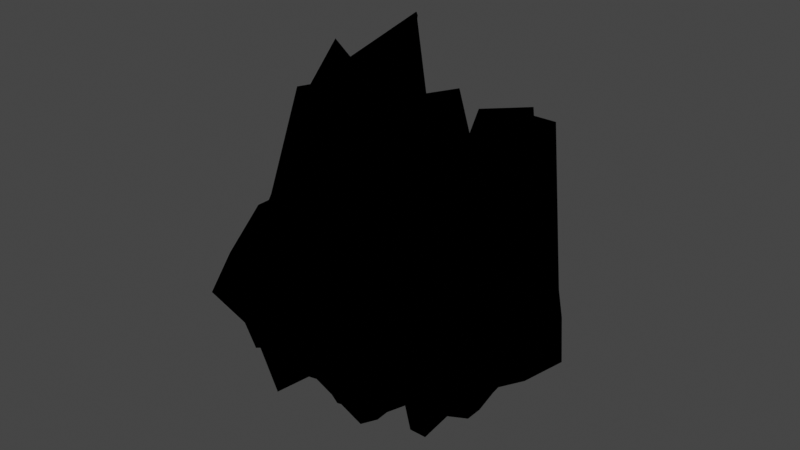 # Source: CMDL_9DFE6747.blend  (saved by Blender 3.1.7; exported with 4.5.12 LTS)
import bpy
from mathutils import Matrix  # noqa: F401  (used for matrix-valued properties, if any)

bpy.ops.wm.read_factory_settings(use_empty=True)
scene = bpy.context.scene
scene.name = 'CMDL_9DFE6747'

# ---- collections
col_render = bpy.data.collections.new('Render'); scene.collection.children.link(col_render)

# ---- images (referenced by path relative to the original .blend; pixels are not part of the script)
import os
ASSET_DIR = os.environ.get("B2B_ASSET_DIR", "")  # directory of the original .blend (textures are referenced by path, not embedded)
HERE = os.path.dirname(os.path.abspath(__file__))  # packed textures are extracted next to this script under _unpacked/

def load_image(name, relpath, width, height, colorspace="sRGB"):
    """Load a texture the original file referenced (path relative to the .blend, or extracted next to this script)."""
    p = next((c for c in (os.path.join(HERE, relpath), os.path.join(ASSET_DIR, relpath)) if relpath and os.path.exists(c)), "")
    if p:
        img = bpy.data.images.load(p, check_existing=True)
        img.name = name
    else:  # same state as the original file: an image datablock whose file is absent (Cycles renders it pink)
        img = bpy.data.images.new(name, width, height)
        img.source = "FILE"
        img.filepath = "//" + (relpath or name)
    img.colorspace_settings.name = colorspace
    return img
img_icesheegoth_icecle_a4b75fde = load_image('icesheegoth_icecle_A4B75FDE', 'icesheegoth_icecle_A4B75FDE.png', 1024, 1024, 'sRGB')
img_icesheegoth_reflectivity_0f7e19d9 = load_image('icesheegoth_reflectivity_0F7E19D9', 'icesheegoth_reflectivity_0F7E19D9.png', 1024, 1024, 'sRGB')
img_icicle_reflect04_09e3fb4c = load_image('icicle_reflect04_09E3FB4C', 'icicle_reflect04_09E3FB4C.png', 1024, 1024, 'sRGB')

# ---- materials (node trees are filled in below, after node groups)
mat_mat_0_0 = bpy.data.materials.new('MAT_0_0')
mat_mat_0_0.use_backface_culling = True
mat_mat_0_0.use_transparent_shadow = False
mat_mat_0_0.diffuse_color = (1.0, 1.0, 1.0, 1.0)

# ---- node groups
ng_heclopaqueoutput = bpy.data.node_groups.new('HECLOpaqueOutput', 'ShaderNodeTree')
_N = ng_heclopaqueoutput.nodes; _L = ng_heclopaqueoutput.links
ng_retroshader = bpy.data.node_groups.new('RetroShader', 'ShaderNodeTree')
_N = ng_retroshader.nodes; _L = ng_retroshader.links
ng_retrouvmode0noden = bpy.data.node_groups.new('RetroUVMode0NodeN', 'ShaderNodeTree')
_N = ng_retrouvmode0noden.nodes; _L = ng_retrouvmode0noden.links
ng_auto_smooth = bpy.data.node_groups.new('Auto Smooth', 'GeometryNodeTree')
_s = ng_auto_smooth.interface.new_socket(name='Geometry', in_out='OUTPUT', socket_type='NodeSocketGeometry')
_s = ng_auto_smooth.interface.new_socket(name='Geometry', in_out='INPUT', socket_type='NodeSocketGeometry')
_s = ng_auto_smooth.interface.new_socket(name='Angle', in_out='INPUT', socket_type='NodeSocketFloat')
_s.subtype = 'ANGLE'
_s.min_value = 0.0
_s.max_value = 3.142
ng_auto_smooth.is_modifier = True
_N = ng_auto_smooth.nodes; _L = ng_auto_smooth.links
n0 = _N.new('NodeGroupOutput'); n0.name = 'Group Output'; n0.location = (480, -100)
n1 = _N.new('NodeGroupInput'); n1.name = 'Group Input'; n1.location = (-420, -300)
n2 = _N.new('NodeGroupInput'); n2.name = 'Group Input.001'; n2.location = (-60, -100)
n3 = _N.new('GeometryNodeSetShadeSmooth'); n3.name = 'Set Shade Smooth'; n3.location = (120, -100)
n3.domain = 'EDGE'
n4 = _N.new('GeometryNodeSetShadeSmooth'); n4.name = 'Set Shade Smooth.001'; n4.location = (300, -100)
n5 = _N.new('GeometryNodeInputMeshEdgeAngle'); n5.name = 'Edge Angle'; n5.location = (-420, -220)
n6 = _N.new('GeometryNodeInputEdgeSmooth'); n6.name = 'Is Edge Smooth'; n6.location = (-60, -160)
n7 = _N.new('GeometryNodeInputShadeSmooth'); n7.name = 'Is Face Smooth'; n7.location = (-240, -340)
n8 = _N.new('FunctionNodeBooleanMath'); n8.name = 'Boolean Math'; n8.location = (-60, -220)
n9 = _N.new('FunctionNodeCompare'); n9.name = 'Compare'; n9.location = (-240, -180)
n9.operation = 'LESS_EQUAL'
_L.new(n5.outputs[0], n9.inputs[0])
_L.new(n4.outputs[0], n0.inputs[0])
_L.new(n1.outputs[1], n9.inputs[1])
_L.new(n9.outputs[0], n8.inputs[0])
_L.new(n7.outputs[0], n8.inputs[1])
_L.new(n2.outputs[0], n3.inputs[0])
_L.new(n6.outputs[0], n3.inputs[1])
_L.new(n3.outputs[0], n4.inputs[0])
_L.new(n8.outputs[0], n3.inputs[2])
n0.is_active_output = True

# ---- material node trees
mat_mat_0_0.use_nodes = True; mat_mat_0_0.node_tree.nodes.clear()
_N = mat_mat_0_0.node_tree.nodes; _L = mat_mat_0_0.node_tree.links
n0 = _N.new('NodeFrame'); n0.name = 'Frame'; n0.location = (0, 0)
n0.label = 'Textures'
n0.width = 150
n1 = _N.new('NodeFrame'); n1.name = 'Frame.001'; n1.location = (0, 0)
n1.label = 'Output'
n1.width = 150
n2 = _N.new('NodeFrame'); n2.name = 'Frame.002'; n2.location = (0, 0)
n2.label = 'Blend'
n2.width = 150
n3 = _N.new('ShaderNodeGroup'); n3.name = 'Blend'; n3.location = (480, 0)
n3.node_tree = ng_heclopaqueoutput
n4 = _N.new('ShaderNodeTexImage'); n4.name = 'Alpha'; n4.location = (-300, -4)
n4.label = 'Alpha'
n4.image = img_icesheegoth_icecle_a4b75fde
n5 = _N.new('ShaderNodeUVMap'); n5.name = 'UV Map'; n5.location = (-540, 0)
n5.label = 'IDENTITY'
n5.uv_map = 'UV_0'
n6 = _N.new('ShaderNodeTexImage'); n6.name = 'Specular'; n6.location = (-300, -364)
n6.label = 'Specular'
n6.image = img_icesheegoth_reflectivity_0f7e19d9
n7 = _N.new('ShaderNodeUVMap'); n7.name = 'UV Map.001'; n7.location = (-540, -360)
n7.label = 'IDENTITY'
n7.uv_map = 'UV_1'
n8 = _N.new('ShaderNodeTexImage'); n8.name = 'Reflection'; n8.location = (-300, -724)
n8.label = 'Reflection'
n8.image = img_icicle_reflect04_09e3fb4c
n9 = _N.new('ShaderNodeTexCoord'); n9.name = 'Texture Coordinate'; n9.location = (-540, -720)
n9.label = 'MTX_0'
n10 = _N.new('ShaderNodeGroup'); n10.name = 'Output'; n10.location = (140, 0)
n10.node_tree = ng_retroshader
n10.inputs[0].default_value = (0.0, 0.0, 0.0, 0.0)
n10.inputs[2].default_value = (1.0, 1.0, 1.0, 1.0)
n10.inputs[3].default_value = (0.0, 0.0, 0.0, 0.0)
n10.inputs[5].default_value = (0.0, 0.0, 0.0, 0.0)
n10.inputs[7].default_value = (0.0, 0.0, 0.0, 0.0)
n10.inputs[9].default_value = 1.0
n11 = _N.new('ShaderNodeGroup'); n11.name = 'Group'; n11.location = (-490, -770)
n11.node_tree = ng_retrouvmode0noden
n3.parent = n2
n4.parent = n0
n5.parent = n0
n6.parent = n0
n7.parent = n0
n8.parent = n0
n9.parent = n0
n10.parent = n1
_L.new(n5.outputs[0], n4.inputs[0])
_L.new(n7.outputs[0], n6.inputs[0])
_L.new(n10.outputs[0], n3.inputs[0])
_L.new(n4.outputs[0], n10.inputs[1])
_L.new(n6.outputs[0], n10.inputs[4])
_L.new(n8.outputs[0], n10.inputs[6])
_L.new(n4.outputs[1], n10.inputs[8])
_L.new(n9.outputs[1], n11.inputs[0])
_L.new(n11.outputs[0], n8.inputs[0])

# ---- world
world_world = bpy.data.worlds.new('World'); scene.world = world_world
world_world.use_sun_shadow = False
world_world.sun_shadow_jitter_overblur = 0.0

# ---- meshes
me_cmdl_9dfe6747 = bpy.data.meshes.new('CMDL_9DFE6747')
me_cmdl_9dfe6747.from_pydata([(-0.02406, -0.3176, -0.1173), (-0.06573, -0.3176, -0.1243), (-0.07794, -0.2637, -0.1243), (-0.02406, -0.2759, -0.1977), (-0.2324, -0.3176, -0.0766), (-0.1907, -0.3176, -0.1243), (-0.1074, -0.3721, -0.1529), (-0.1074, -0.2759, -0.1508), (-0.1907, -0.2759, -0.1243), (0.05927, -0.1509, -0.2144), (0.05927, -0.2343, -0.2144), (0.2259, -0.2204, -0.08168), (0.08873, -0.2637, -0.1243), (-0.142, -0.1532, -0.2144), (0.05927, -0.06758, -0.2144), (-0.05333, -0.143, -0.2975), (-0.1369, -0.1215, -0.2144), (-0.02406, -0.202, -0.2975), (-0.02406, -0.143, -0.3191), (0.08873, -0.1648, -0.2664), (0.1009, -0.177, -0.2664), (0.2798, -0.1059, -0.1105), (0.3093, -0.05204, -0.1105), (0.2167, -0.2824, 0.07131), (0.4136, -0.08494, 0.0), (0.2259, -0.1354, -0.2006), (0.1721, -0.1648, -0.2006), (0.1843, -0.1354, -0.2006), (0.2554, -0.0815, -0.1105), (0.2259, -0.0937, -0.2006), (-0.1074, -0.06758, -0.2144), (0.02981, -0.03812, -0.2144), (0.1009, -0.1354, -0.2664), (0.1131, -0.03812, -0.1243), (0.1009, -0.02592, -0.1243), (0.05927, -0.02592, -0.2144), (-0.1491, -0.1092, -0.2144), (-0.3986, -0.1192, -0.1368), (-0.1907, -0.02592, -0.1524), (0.0176, -0.02592, -0.2144), (-0.05353, -0.03812, -0.1243), (-0.3952, -0.09565, 0.1135), (-0.4174, -0.06758, -0.1337), (-0.3758, -0.05081, -0.2086), (0.2676, -0.05204, -0.1105), (0.3236, 0.05742, 0.0), (0.05927, 0.01575, -0.1243), (0.005398, -0.01371, -0.1243), (-0.3832, 0.1109, -0.1124), (-0.1907, 0.09908, -0.157), (-0.2741, 0.01575, -0.2899), (-0.4052, -0.03812, -0.2086), (0.2553, 0.153, 0.0), (0.2259, 0.09908, -0.1992), (0.1965, 0.04521, -0.08168), (0.1843, 0.09908, -0.1992), (0.2259, 0.1407, -0.1279), (0.1426, 0.09908, -0.1992), (0.1721, 0.06962, -0.1992), (0.1426, 0.05742, -0.1992), (0.1721, 0.153, -0.1279), (0.1009, 0.09908, -0.1992), (0.1426, 0.1407, -0.1279), (0.05927, 0.1824, 0.03998), (0.1426, 0.1824, -0.1279), (0.05927, 0.09908, -0.1992), (0.004638, 0.09426, -0.0857), (0.0176, 0.09908, -0.157), (-0.02406, 0.05742, -0.157), (-0.02406, 0.09908, -0.2142), (-0.06573, 0.05742, -0.2142), (-0.1074, 0.05742, -0.157), (-0.02406, 0.1407, -0.2142), (0.0176, 0.1407, -0.157), (-0.1074, 0.1824, -0.157), (-0.4424, 0.09908, 0.2466), (0.145, 0.2483, 0.04377), (0.1843, 0.1824, 0.08009), (0.04783, 0.282, 0.0), (-0.007255, 0.2145, -0.03301), (-0.06573, 0.1407, -0.157), (-0.07794, 0.153, -0.157), (-0.06573, 0.1824, -0.157), (-0.02417, 0.2241, 0.0), (-0.3282, -0.347, 0.0), (-0.3455, -0.2595, -0.09009), (-0.3133, -0.2433, -0.1931), (0.1426, -0.177, -0.2664), (0.1965, 0.1285, -0.1279), (0.01739, -0.3176, 0.2466), (0.1733, -0.3176, 0.2466), (0.1424, -0.2759, 0.2466), (0.005182, -0.4304, 0.0), (0.02959, -0.2881, 0.2466), (0.1007, -0.1509, 0.2466), (0.1963, -0.2048, 0.1639), (-0.02428, -0.3176, 0.1995), (0.01739, -0.2759, 0.2466), (0.05905, -0.2343, 0.4105), (-0.02428, -0.2759, 0.3537), (-0.07815, -0.2637, 0.2466), (0.01739, -0.2343, 0.4105), (-0.02428, -0.2343, 0.4105), (-0.1076, -0.2759, 0.3068), (-0.1076, -0.3721, 0.2752), (-0.2781, -0.3289, 0.1092), (-0.1493, -0.3176, 0.2466), (-0.1371, -0.2881, 0.2466), (-0.1076, -0.2343, 0.4105), (-0.1909, -0.2759, 0.2466), (-0.1493, -0.2343, 0.4105), (-0.1909, -0.3176, 0.2466), (-0.3114, -0.1926, 0.1439), (0.2257, -0.183, 0.1639), (0.05905, -0.1509, 0.4105), (0.05205, -0.1012, 0.6432), (-0.07341, -0.1847, 0.542), (-0.05612, -0.143, 0.542), (-0.101, -0.07897, 0.4105), (0.03476, -0.08393, 0.6432), (-0.1909, -0.1092, 0.3527), (0.2257, -0.1633, 0.2251), (0.2257, -0.1354, 0.3967), (0.1007, -0.177, 0.4793), (0.08851, -0.1648, 0.4793), (0.1424, -0.1354, 0.4793), (0.05905, -0.06758, 0.4105), (-0.05374, -0.1215, 0.4105), (0.02959, -0.03812, 0.4105), (-0.02156, -0.009159, 0.4105), (-0.1371, -0.03812, 0.3037), (-0.1909, -0.02592, 0.3059), (-0.2743, -0.06758, 0.4047), (-0.3159, -0.06758, 0.4047), (-0.3037, -0.03812, 0.4047), (0.3091, -0.05204, 0.2328), (0.2674, -0.05204, 0.2328), (0.2796, -0.1059, 0.2328), (0.1129, -0.03812, 0.2466), (0.1841, 0.01575, 0.1969), (0.2257, 0.01575, 0.1639), (0.05905, -0.02592, 0.4105), (0.1094, -0.01371, 0.2798), (0.1424, 0.01575, 0.2466), (0.1007, 0.01575, 0.2466), (0.05905, 0.01575, 0.2466), (0.005182, 0.01763, 0.2951), (-0.07815, -0.01371, 0.2466), (0.01075, 0.06795, 0.341), (-0.07891, 0.01093, 0.3506), (-0.2743, -0.02592, 0.4047), (-0.2743, 0.01575, 0.5028), (0.2257, 0.05742, 0.1639), (0.1963, 0.04521, 0.1639), (0.2257, 0.09908, 0.3953), (0.1424, 0.05742, 0.3953), (0.2257, 0.1407, 0.3953), (0.1424, 0.09908, 0.3953), (-0.06595, 0.05742, 0.4103), (-0.02428, 0.09908, 0.4103), (0.01739, 0.09908, 0.2793), (-0.02428, 0.1407, 0.4103), (-0.1076, 0.05742, 0.2793), (-0.1493, 0.09908, 0.2793), (-0.1493, 0.05742, 0.3607), (-0.07815, 0.153, 0.2793), (0.1424, 0.1407, 0.3953), (0.05905, 0.09908, 0.3953), (0.1424, 0.1824, 0.3953), (0.02959, 0.1285, 0.2793), (0.01739, 0.1407, 0.2793), (-0.1076, 0.1824, 0.2793), (-0.06595, 0.1824, 0.2793), (-0.2927, 0.09908, 0.2793), (-0.1493, 0.2241, 0.2328), (-0.1491, 0.2241, -0.1106), (-0.1908, 0.2241, 0.1039)], [], [(60, 57, 62), (57, 61, 62), (62, 61, 64), (61, 65, 64), (12, 0, 3), (12, 3, 10), (31, 14, 30), (31, 30, 39), (43, 37, 42), (43, 42, 51), (44, 22, 21), (44, 21, 28), (22, 44, 45), (22, 45, 24), (55, 60, 88), (55, 88, 56), (55, 56, 53), (58, 59, 57), (58, 57, 55), (58, 55, 53), (38, 74, 81), (38, 81, 80), (89, 90, 91), (89, 91, 93), (106, 107, 109), (106, 109, 111), (101, 98, 114), (101, 114, 102), (116, 115, 119), (116, 119, 117), (94, 121, 122), (94, 122, 123), (155, 154, 156), (155, 156, 157), (155, 157, 167), (163, 164, 162), (163, 162, 165), (167, 157, 166), (167, 166, 168), (163, 165, 171), (163, 171, 173), (12, 23, 92), (12, 92, 0), (8, 5, 4), (8, 4, 86), (176, 174, 83), (176, 83, 175), (144, 143, 167), (144, 167, 145), (0, 1, 2), (2, 3, 0), (4, 5, 6), (6, 5, 7), (6, 1, 4), (7, 1, 6), (8, 7, 5), (3, 9, 10), (10, 9, 11), (11, 12, 10), (13, 14, 15), (16, 14, 13), (13, 7, 8), (17, 7, 13), (13, 8, 16), (15, 17, 13), (9, 18, 14), (17, 18, 9), (9, 14, 19), (9, 3, 2), (9, 2, 17), (20, 11, 9), (19, 20, 9), (15, 14, 18), (18, 17, 15), (21, 22, 23), (23, 22, 24), (25, 11, 26), (25, 26, 27), (28, 21, 25), (29, 28, 25), (16, 30, 14), (32, 19, 14), (33, 32, 14), (34, 33, 14), (35, 34, 14), (31, 35, 14), (30, 16, 36), (30, 36, 37), (30, 37, 38), (40, 39, 30), (38, 40, 30), (37, 41, 42), (46, 35, 31), (46, 31, 39), (46, 39, 47), (48, 49, 50), (50, 43, 51), (50, 51, 48), (52, 45, 53), (53, 45, 54), (56, 52, 53), (60, 55, 57), (63, 64, 65), (66, 63, 65), (65, 67, 66), (67, 68, 69), (69, 68, 70), (66, 67, 69), (69, 70, 71), (69, 71, 72), (73, 66, 69), (72, 73, 69), (49, 74, 38), (49, 48, 75), (64, 63, 76), (77, 62, 64), (76, 77, 64), (63, 66, 73), (63, 73, 78), (78, 72, 79), (79, 72, 80), (79, 80, 81), (79, 81, 82), (79, 82, 83), (83, 82, 74), (84, 4, 1), (7, 2, 1), (4, 84, 85), (85, 86, 4), (2, 7, 17), (8, 86, 37), (37, 16, 8), (86, 85, 37), (41, 37, 85), (20, 26, 11), (26, 87, 27), (20, 87, 26), (20, 27, 87), (27, 20, 32), (20, 19, 32), (37, 36, 16), (75, 51, 42), (28, 29, 44), (40, 47, 39), (75, 48, 51), (80, 71, 38), (80, 72, 71), (52, 56, 77), (56, 88, 77), (88, 60, 77), (60, 62, 77), (91, 90, 92), (94, 93, 91), (91, 95, 94), (92, 95, 91), (90, 89, 92), (89, 93, 96), (89, 96, 92), (97, 96, 93), (98, 97, 93), (94, 98, 93), (99, 96, 97), (100, 96, 99), (99, 97, 101), (102, 100, 99), (99, 101, 102), (96, 100, 103), (96, 103, 104), (96, 104, 105), (96, 105, 92), (97, 98, 101), (102, 103, 100), (106, 104, 103), (103, 107, 106), (108, 107, 103), (103, 102, 108), (104, 106, 105), (110, 109, 107), (107, 108, 110), (106, 111, 105), (105, 111, 109), (112, 105, 109), (109, 110, 112), (105, 112, 84), (84, 92, 105), (95, 113, 94), (23, 113, 95), (92, 23, 95), (98, 94, 114), (115, 108, 102), (102, 114, 115), (115, 116, 108), (108, 116, 117), (108, 117, 118), (118, 120, 110), (112, 41, 84), (113, 121, 94), (94, 123, 114), (124, 114, 123), (125, 124, 123), (123, 122, 125), (114, 124, 126), (119, 115, 114), (126, 119, 114), (124, 125, 126), (126, 117, 119), (117, 127, 118), (126, 127, 117), (126, 118, 127), (118, 126, 128), (118, 128, 129), (120, 118, 130), (120, 130, 131), (41, 132, 133), (41, 133, 134), (24, 135, 23), (136, 122, 137), (137, 135, 136), (138, 125, 122), (139, 138, 122), (122, 136, 140), (122, 140, 139), (125, 138, 126), (141, 126, 138), (142, 141, 138), (143, 142, 138), (138, 139, 143), (126, 141, 128), (141, 142, 144), (145, 128, 141), (141, 144, 145), (142, 143, 144), (145, 129, 128), (129, 146, 118), (145, 146, 129), (147, 118, 146), (148, 147, 146), (118, 147, 130), (147, 148, 149), (132, 150, 133), (134, 133, 150), (151, 134, 150), (134, 151, 75), (135, 24, 136), (45, 136, 24), (45, 140, 136), (45, 152, 140), (140, 152, 153), (140, 153, 139), (152, 45, 52), (154, 153, 152), (52, 154, 152), (158, 149, 148), (159, 158, 148), (148, 160, 159), (161, 162, 158), (158, 159, 161), (162, 161, 165), (52, 156, 154), (156, 52, 166), (77, 166, 52), (77, 168, 166), (167, 76, 169), (77, 76, 167), (167, 169, 160), (167, 168, 77), (170, 169, 76), (159, 160, 169), (170, 159, 169), (170, 161, 159), (79, 165, 161), (165, 79, 172), (85, 84, 41), (84, 1, 92), (1, 0, 92), (12, 11, 23), (11, 25, 21), (11, 21, 23), (137, 122, 121), (171, 174, 173), (151, 173, 75), (175, 74, 49), (175, 49, 75), (175, 75, 176), (176, 75, 173), (176, 173, 174), (76, 63, 170), (63, 78, 170), (42, 41, 75), (75, 41, 134), (161, 170, 79), (79, 83, 172), (172, 83, 171), (171, 83, 174), (74, 175, 83), (158, 162, 149), (147, 149, 162), (130, 147, 162), (130, 162, 164), (131, 130, 164), (131, 132, 120), (110, 120, 112), (120, 132, 41), (120, 41, 112), (37, 43, 38), (43, 50, 38), (38, 50, 49), (40, 38, 71), (71, 70, 40), (70, 68, 40), (40, 68, 47), (47, 68, 67), (47, 67, 46), (67, 65, 46), (65, 61, 46), (35, 46, 34), (132, 131, 150), (173, 151, 163), (164, 163, 151), (151, 150, 164), (150, 131, 164), (155, 167, 143), (146, 145, 148), (145, 160, 148), (160, 145, 167), (54, 45, 44), (32, 33, 27), (27, 33, 25), (29, 25, 33), (29, 33, 44), (46, 61, 59), (46, 59, 34), (33, 34, 59), (59, 58, 33), (33, 58, 44), (58, 53, 54), (58, 54, 44), (155, 143, 154), (154, 143, 153), (153, 143, 139), (135, 137, 23), (113, 23, 137), (137, 121, 113), (73, 72, 78), (78, 79, 170), (108, 118, 110), (61, 57, 59), (82, 81, 74), (156, 166, 157), (165, 172, 171)])
me_cmdl_9dfe6747.polygons.foreach_set('use_smooth', [True] * 350)
_k = set([(0, 1), (0, 2), (0, 3), (1, 2), (1, 4), (1, 6), (2, 3), (2, 7), (2, 9), (3, 9), (3, 10), (4, 5), (4, 6), (4, 86), (5, 6), (5, 8), (6, 7), (7, 8), (7, 17), (8, 13), (8, 16), (8, 37), (8, 86), (9, 10), (9, 11), (9, 14), (9, 17), (9, 19), (10, 11), (11, 20), (11, 23), (11, 25), (13, 14), (13, 15), (13, 16), (14, 18), (14, 19), (14, 32), (14, 34), (14, 35), (15, 18), (17, 18), (19, 20), (19, 32), (20, 26), (20, 27), (20, 32), (20, 87), (21, 22), (21, 25), (21, 28), (22, 23), (22, 24), (22, 44), (23, 24), (23, 92), (23, 137), (24, 45), (24, 135), (24, 136), (25, 26), (25, 27), (25, 28), (25, 29), (25, 33), (26, 27), (26, 87), (27, 32), (27, 33), (27, 87), (28, 44), (29, 33), (29, 44), (30, 38), (30, 39), (30, 40), (31, 35), (31, 39), (31, 46), (33, 34), (33, 44), (33, 59), (34, 35), (34, 46), (35, 46), (36, 37), (37, 38), (37, 42), (37, 43), (37, 86), (38, 40), (38, 49), (38, 50), (39, 46), (40, 47), (40, 68), (40, 70), (40, 71), (41, 84), (41, 120), (41, 133), (41, 134), (42, 51), (43, 50), (43, 51), (44, 45), (44, 54), (44, 58), (45, 52), (45, 53), (45, 54), (45, 140), (45, 152), (46, 47), (46, 61), (46, 65), (46, 67), (48, 49), (48, 50), (48, 51), (48, 75), (49, 50), (49, 74), (49, 75), (49, 175), (50, 51), (52, 56), (52, 77), (52, 152), (52, 156), (52, 166), (53, 55), (53, 56), (53, 58), (54, 58), (55, 57), (55, 60), (56, 77), (56, 88), (57, 61), (58, 59), (59, 61), (60, 62), (60, 77), (60, 88), (61, 65), (62, 64), (62, 77), (63, 66), (63, 73), (63, 170), (64, 65), (64, 76), (65, 66), (65, 67), (66, 69), (67, 68), (67, 69), (69, 70), (69, 71), (69, 72), (69, 73), (70, 71), (71, 72), (71, 80), (72, 78), (72, 80), (73, 78), (74, 82), (74, 175), (75, 151), (75, 175), (75, 176), (76, 77), (76, 167), (76, 169), (76, 170), (77, 88), (77, 166), (77, 167), (77, 168), (78, 170), (79, 80), (79, 81), (79, 82), (79, 83), (79, 161), (79, 165), (79, 170), (79, 172), (80, 81), (81, 82), (83, 171), (83, 172), (83, 174), (83, 175), (84, 85), (84, 92), (84, 105), (85, 86), (89, 90), (89, 92), (89, 93), (89, 96), (90, 91), (90, 92), (91, 92), (91, 94), (91, 95), (92, 95), (93, 94), (93, 96), (93, 97), (93, 98), (94, 95), (94, 98), (94, 113), (94, 114), (94, 123), (96, 97), (96, 99), (96, 100), (96, 103), (96, 104), (96, 105), (97, 98), (97, 101), (98, 101), (98, 114), (99, 101), (99, 102), (100, 102), (100, 103), (101, 102), (102, 103), (102, 114), (102, 115), (103, 104), (103, 106), (103, 107), (104, 105), (105, 106), (105, 111), (106, 107), (106, 111), (107, 109), (108, 110), (108, 115), (108, 116), (108, 118), (109, 110), (109, 111), (110, 112), (110, 118), (110, 120), (113, 121), (113, 137), (114, 115), (114, 119), (114, 123), (114, 124), (114, 126), (115, 116), (115, 119), (116, 117), (117, 118), (117, 119), (117, 127), (118, 120), (118, 127), (118, 129), (118, 130), (118, 147), (119, 126), (120, 130), (120, 131), (120, 132), (121, 122), (122, 123), (122, 125), (122, 136), (122, 137), (122, 138), (122, 139), (123, 124), (123, 125), (124, 125), (124, 126), (125, 126), (126, 127), (126, 138), (126, 141), (128, 129), (128, 141), (128, 145), (129, 146), (130, 131), (130, 147), (130, 164), (131, 150), (131, 164), (132, 133), (132, 150), (133, 134), (134, 150), (134, 151), (135, 136), (135, 137), (136, 137), (138, 139), (139, 143), (140, 152), (140, 153), (141, 142), (141, 144), (142, 143), (142, 144), (143, 144), (143, 153), (143, 155), (143, 167), (144, 145), (145, 146), (145, 148), (145, 160), (145, 167), (146, 147), (146, 148), (147, 148), (147, 149), (147, 162), (148, 159), (149, 158), (151, 164), (152, 153), (152, 154), (154, 155), (154, 156), (155, 167), (156, 166), (158, 159), (158, 161), (158, 162), (159, 160), (159, 161), (159, 169), (159, 170), (160, 167), (160, 169), (161, 165), (161, 170), (162, 164), (162, 165), (163, 164), (163, 165), (163, 173), (165, 172), (166, 168), (167, 168), (167, 169), (171, 172), (171, 173), (171, 174), (173, 174), (173, 176), (174, 176), (175, 176)])
me_cmdl_9dfe6747.attributes.new('sharp_edge', 'BOOLEAN', 'EDGE').data.foreach_set('value', [ (min(e.vertices), max(e.vertices)) in _k for e in me_cmdl_9dfe6747.edges])
_uv = me_cmdl_9dfe6747.uv_layers.new(name='UV_0')
_uv.uv.foreach_set('vector', [1.281, 0.1829, 1.266, 0.1226, 1.299, 0.1692, 1.266, 0.1226, 1.313, 0.1083, 1.299, 0.1692, 1.299, 0.1692, 1.313, 0.1083, 1.325, 0.1861, 1.313, 0.1083, 1.372, 0.09657, 1.325, 0.1861, 0.6586, 0.1423, 0.4874, 0.1621, 0.4847, 0.1051, 0.6586, 0.1423, 0.4847, 0.1051, 0.6373, 0.08473, 1.218, 0.005162, 1.029, 0.01723, 2.059, 0.03074, 1.218, 0.005162, 2.059, 0.03074, 1.314, 0.005785, -0.02058, 0.1778, 0.03714, 0.2163, -0.005226, 0.2232, -0.02058, 0.1778, -0.005226, 0.2232, -0.0293, 0.1889, 1.025, 0.1861, 1.022, 0.205, 0.9658, 0.1924, 1.025, 0.1861, 0.9658, 0.1924, 0.9914, 0.1796, 1.022, 0.205, 1.025, 0.1861, 1.118, 0.2822, 1.022, 0.205, 1.118, 0.2822, 0.992, 0.2983, 1.228, 0.1381, 1.281, 0.1829, 1.244, 0.1822, 1.228, 0.1381, 1.244, 0.1822, 1.232, 0.1957, 1.228, 0.1381, 1.232, 0.1957, 1.199, 0.1537, 1.209, 0.1235, 1.222, 0.1064, 1.266, 0.1226, 1.209, 0.1235, 1.266, 0.1226, 1.228, 0.1381, 1.209, 0.1235, 1.228, 0.1381, 1.199, 0.1537, -0.08507, 0.1094, -0.3893, 0.1595, -0.4132, 0.1398, -0.08507, 0.1094, -0.4132, 0.1398, -0.4254, 0.1313, 0.5413, 0.4904, 0.7091, 0.4728, 0.7103, 0.487, 0.5413, 0.4904, 0.7103, 0.487, 0.5645, 0.5008, 0.3389, 0.4802, 0.3343, 0.49, 0.2711, 0.4831, 0.3389, 0.4802, 0.2711, 0.4831, 0.3002, 0.4744, 0.5624, 0.6726, 0.6369, 0.6628, 0.7431, 0.7217, 0.5624, 0.6726, 0.7431, 0.7217, 0.4804, 0.6748, 0.3439, 0.7453, 0.8771, 0.7926, 0.9378, 0.8048, 0.3439, 0.7453, 0.9378, 0.8048, 0.3264, 0.7758, 0.8129, 0.5504, 0.887, 0.4654, 0.9206, 0.6085, 0.8129, 0.5504, 0.9206, 0.6085, 0.7679, 0.7082, 1.222, 0.634, 1.199, 0.5833, 1.232, 0.572, 1.222, 0.634, 1.232, 0.572, 1.266, 0.6157, 1.222, 0.634, 1.266, 0.6157, 1.372, 0.6455, -0.2895, 0.5343, -0.2461, 0.6233, -0.3038, 0.5726, -0.2895, 0.5343, -0.3038, 0.5726, -0.4129, 0.5262, 1.372, 0.6455, 1.266, 0.6157, 1.299, 0.5978, 1.372, 0.6455, 1.299, 0.5978, 1.325, 0.5812, -0.2895, 0.5343, -0.4129, 0.5262, -0.3891, 0.5108, -0.2895, 0.5343, -0.3891, 0.5108, -0.1773, 0.4936, 0.6586, 0.1423, 0.7665, 0.3199, 0.5175, 0.2804, 0.6586, 0.1423, 0.5175, 0.2804, 0.4874, 0.1621, 0.2713, 0.1718, 0.3004, 0.1877, 0.2675, 0.2238, 0.2713, 0.1718, 0.2675, 0.2238, 0.1639, 0.1764, -0.33, 0.3525, -0.3648, 0.4575, -0.4896, 0.2608, -0.33, 0.3525, -0.4896, 0.2608, -0.365, 0.2062, 1.211, 0.5438, 1.166, 0.5196, 1.372, 0.6455, 1.211, 0.5438, 1.372, 0.6455, 1.282, 0.5727, 0.4874, 0.1621, 0.4338, 0.1616, 0.397, 0.1323, 0.397, 0.1323, 0.4847, 0.1051, 0.4874, 0.1621, 0.2675, 0.2238, 0.3004, 0.1877, 0.4037, 0.1797, 0.4037, 0.1797, 0.3004, 0.1877, 0.3625, 0.1345, 0.4037, 0.1797, 0.4338, 0.1616, 0.2675, 0.2238, 0.3625, 0.1345, 0.4338, 0.1616, 0.4037, 0.1797, 0.2713, 0.1718, 0.3625, 0.1345, 0.3004, 0.1877, 0.4847, 0.1051, 0.7435, 0.03976, 0.6373, 0.08473, 0.6373, 0.08473, 0.7435, 0.03976, 0.8261, 0.2008, 0.8261, 0.2008, 0.6586, 0.1423, 0.6373, 0.08473, 0.1764, 0.06854, 1.029, 0.01723, 0.336, 0.01067, 0.1172, 0.05642, 1.029, 0.01723, 0.1764, 0.06854, 0.1764, 0.06854, 0.3625, 0.1345, 0.2713, 0.1718, 0.476, 0.03883, 0.3625, 0.1345, 0.1764, 0.06854, 0.1764, 0.06854, 0.2713, 0.1718, 0.1172, 0.05642, 0.336, 0.01067, 0.476, 0.03883, 0.1764, 0.06854, 0.7435, 0.03976, 0.4555, 0.003201, 1.029, 0.01723, 0.476, 0.03883, 0.4555, 0.003201, 0.7435, 0.03976, 0.7435, 0.03976, 1.029, 0.01723, 0.7705, 0.04938, 0.7435, 0.03976, 0.4847, 0.1051, 0.397, 0.1323, 0.7435, 0.03976, 0.397, 0.1323, 0.476, 0.03883, 0.7682, 0.05936, 0.8261, 0.2008, 0.7435, 0.03976, 0.7705, 0.04938, 0.7682, 0.05936, 0.7435, 0.03976, 0.336, 0.01067, 1.029, 0.01723, 0.4555, 0.003201, 0.4555, 0.003201, 0.476, 0.03883, 0.336, 0.01067, 0.9658, 0.1924, 1.022, 0.205, 0.7665, 0.3199, 0.7665, 0.3199, 1.022, 0.205, 0.992, 0.2983, 0.9207, 0.1296, 0.8261, 0.2008, 0.856, 0.1073, 0.9207, 0.1296, 0.856, 0.1073, 0.9049, 0.1076, 0.9914, 0.1796, 0.9658, 0.1924, 0.9207, 0.1296, 0.9742, 0.126, 0.9914, 0.1796, 0.9207, 0.1296, 0.1172, 0.05642, -0.02261, 0.03074, -1.053, 0.01723, 0.8448, 0.04541, 0.7705, 0.04938, 1.029, 0.01723, 1.088, 0.08356, 0.8448, 0.04541, 1.029, 0.01723, 1.126, 0.07752, 1.088, 0.08356, 1.029, 0.01723, 1.185, 0.02715, 1.126, 0.07752, 1.029, 0.01723, 1.218, 0.005162, 1.185, 0.02715, 1.029, 0.01723, -0.02261, 0.03074, 0.1172, 0.05642, 0.08104, 0.06156, -0.02261, 0.03074, 0.08104, 0.06156, 0.03714, 0.2163, -0.02261, 0.03074, 0.03714, 0.2163, -0.08507, 0.1094, -0.2371, 0.01441, -0.768, 0.005785, -0.02261, 0.03074, -0.08507, 0.1094, -0.2371, 0.01441, -0.02261, 0.03074, 0.03714, 0.2163, 0.01791, 0.3635, -0.005226, 0.2232, 1.282, 0.07032, 1.185, 0.02715, 1.218, 0.005162, 1.282, 0.07032, 1.218, 0.005162, 1.314, 0.005785, 1.282, 0.07032, 1.314, 0.005785, 1.399, 0.02407, -0.1481, 0.236, -0.2472, 0.1461, -0.1061, 0.1148, -0.1061, 0.1148, -0.02058, 0.1778, -0.0293, 0.1889, -0.1061, 0.1148, -0.0293, 0.1889, -0.1481, 0.236, 1.223, 0.2792, 1.118, 0.2822, 1.199, 0.1537, 1.199, 0.1537, 1.118, 0.2822, 1.164, 0.1802, 1.232, 0.1957, 1.223, 0.2792, 1.199, 0.1537, 1.281, 0.1829, 1.228, 0.1381, 1.266, 0.1226, 1.411, 0.2798, 1.325, 0.1861, 1.372, 0.09657, 1.464, 0.1297, 1.411, 0.2798, 1.372, 0.09657, 1.372, 0.09657, 1.442, 0.1033, 1.464, 0.1297, 1.442, 0.1033, 1.605, 0.07212, 1.599, 0.08319, -0.4823, 0.08319, -0.4767, 0.07212, -0.3816, 0.06297, 1.464, 0.1297, 1.442, 0.1033, 1.599, 0.08319, -0.4823, 0.08319, -0.3816, 0.06297, -0.3042, 0.09304, -0.4823, 0.08319, -0.3042, 0.09304, -0.4857, 0.1074, 1.453, 0.1291, 1.464, 0.1297, 1.599, 0.08319, 1.596, 0.1074, 1.453, 0.1291, 1.599, 0.08319, -0.2472, 0.1461, -0.3893, 0.1595, -0.08507, 0.1094, -0.2472, 0.1461, -0.1481, 0.236, -0.1225, 0.4487, 1.325, 0.1861, 1.411, 0.2798, 1.354, 0.3106, 1.29, 0.33, 1.299, 0.1692, 1.325, 0.1861, 1.354, 0.3106, 1.29, 0.33, 1.325, 0.1861, 1.411, 0.2798, 1.464, 0.1297, 1.453, 0.1291, 1.411, 0.2798, 1.453, 0.1291, 1.445, 0.2818, 1.445, 0.2818, 1.596, 0.1074, 1.492, 0.234, 1.492, 0.234, 1.596, 0.1074, 1.656, 0.1313, -0.5896, 0.234, -0.4254, 0.1313, -0.4132, 0.1398, -0.5896, 0.234, -0.4132, 0.1398, -0.4371, 0.1538, 1.492, 0.234, 1.645, 0.1538, 1.592, 0.2858, -0.4896, 0.2608, -0.4371, 0.1538, -0.3893, 0.1595, 0.2278, 0.2956, 0.2675, 0.2238, 0.4338, 0.1616, 0.3625, 0.1345, 0.397, 0.1323, 0.4338, 0.1616, 0.2675, 0.2238, 0.2278, 0.2956, 0.1624, 0.2361, 0.1624, 0.2361, 0.1639, 0.1764, 0.2675, 0.2238, 0.397, 0.1323, 0.3625, 0.1345, 0.476, 0.03883, 0.2713, 0.1718, 0.1639, 0.1764, 0.03714, 0.2163, 0.03714, 0.2163, 0.1172, 0.05642, 0.2713, 0.1718, 0.1639, 0.1764, 0.1624, 0.2361, 0.03714, 0.2163, 0.01791, 0.3635, 0.03714, 0.2163, 0.1624, 0.2361, 0.7682, 0.05936, 0.856, 0.1073, 0.8261, 0.2008, 0.856, 0.1073, 0.8154, 0.07784, 0.9049, 0.1076, 0.7682, 0.05936, 0.8154, 0.07784, 0.856, 0.1073, 0.7682, 0.05936, 0.9049, 0.1076, 0.8154, 0.07784, 0.9049, 0.1076, 0.7682, 0.05936, 0.8448, 0.04541, 0.7682, 0.05936, 0.7705, 0.04938, 0.8448, 0.04541, 0.03714, 0.2163, 0.08104, 0.06156, 0.1172, 0.05642, -0.1225, 0.4487, -0.0293, 0.1889, -0.005226, 0.2232, 0.9914, 0.1796, 0.9742, 0.126, 1.025, 0.1861, 1.845, 0.01441, 1.399, 0.02407, 1.314, 0.005785, -0.1225, 0.4487, -0.1481, 0.236, -0.0293, 0.1889, -0.4254, 0.1313, -0.3042, 0.09304, -0.08507, 0.1094, -0.4254, 0.1313, -0.4857, 0.1074, -0.3042, 0.09304, 1.223, 0.2792, 1.232, 0.1957, 1.29, 0.33, 1.232, 0.1957, 1.244, 0.1822, 1.29, 0.33, 1.244, 0.1822, 1.281, 0.1829, 1.29, 0.33, 1.281, 0.1829, 1.299, 0.1692, 1.29, 0.33, 0.7103, 0.487, 0.7091, 0.4728, 0.5175, 0.2804, 0.8129, 0.5504, 0.5645, 0.5008, 0.7103, 0.487, 0.7103, 0.487, 0.8234, 0.4006, 0.8129, 0.5504, 0.5175, 0.2804, 0.8234, 0.4006, 0.7103, 0.487, 0.7091, 0.4728, 0.5413, 0.4904, 0.5175, 0.2804, 0.5413, 0.4904, 0.5645, 0.5008, 0.4871, 0.4407, 0.5413, 0.4904, 0.4871, 0.4407, 0.5175, 0.2804, 0.5497, 0.5072, 0.4871, 0.4407, 0.5645, 0.5008, 0.6369, 0.6628, 0.5497, 0.5072, 0.5645, 0.5008, 0.8129, 0.5504, 0.6369, 0.6628, 0.5645, 0.5008, 0.4844, 0.6088, 0.4871, 0.4407, 0.5497, 0.5072, 0.3967, 0.5093, 0.4871, 0.4407, 0.4844, 0.6088, 0.4844, 0.6088, 0.5497, 0.5072, 0.5624, 0.6726, 0.4804, 0.6748, 0.3967, 0.5093, 0.4844, 0.6088, 0.4844, 0.6088, 0.5624, 0.6726, 0.4804, 0.6748, 0.4871, 0.4407, 0.3967, 0.5093, 0.3622, 0.5584, 0.4871, 0.4407, 0.3622, 0.5584, 0.4035, 0.4948, 0.4871, 0.4407, 0.4035, 0.4948, 0.2444, 0.3589, 0.4871, 0.4407, 0.2444, 0.3589, 0.5175, 0.2804, 0.5497, 0.5072, 0.6369, 0.6628, 0.5624, 0.6726, 0.4804, 0.6748, 0.3622, 0.5584, 0.3967, 0.5093, 0.3389, 0.4802, 0.4035, 0.4948, 0.3622, 0.5584, 0.3622, 0.5584, 0.3343, 0.49, 0.3389, 0.4802, 0.3321, 0.6561, 0.3343, 0.49, 0.3622, 0.5584, 0.3622, 0.5584, 0.4804, 0.6748, 0.3321, 0.6561, 0.4035, 0.4948, 0.3389, 0.4802, 0.2444, 0.3589, 0.2771, 0.6396, 0.2711, 0.4831, 0.3343, 0.49, 0.3343, 0.49, 0.3321, 0.6561, 0.2771, 0.6396, 0.3389, 0.4802, 0.3002, 0.4744, 0.2444, 0.3589, 0.2444, 0.3589, 0.3002, 0.4744, 0.2711, 0.4831, 0.1207, 0.3828, 0.2444, 0.3589, 0.2711, 0.4831, 0.2711, 0.4831, 0.2771, 0.6396, 0.1207, 0.3828, 0.2444, 0.3589, 0.1207, 0.3828, 0.2278, 0.2956, 0.2278, 0.2956, 0.5175, 0.2804, 0.2444, 0.3589, 0.8234, 0.4006, 0.8645, 0.4005, 0.8129, 0.5504, 0.7665, 0.3199, 0.8645, 0.4005, 0.8234, 0.4006, 0.5175, 0.2804, 0.7665, 0.3199, 0.8234, 0.4006, 0.6369, 0.6628, 0.8129, 0.5504, 0.7431, 0.7217, 0.8771, 0.7926, 0.3321, 0.6561, 0.4804, 0.6748, 0.4804, 0.6748, 0.7431, 0.7217, 0.8771, 0.7926, 0.8771, 0.7926, 0.3439, 0.7453, 0.3321, 0.6561, 0.3321, 0.6561, 0.3439, 0.7453, 0.3264, 0.7758, 0.3321, 0.6561, 0.3264, 0.7758, 0.0175, 0.7405, 0.0175, 0.7405, 0.06238, 0.624, 0.2771, 0.6396, 0.1207, 0.3828, 0.01791, 0.3635, 0.2278, 0.2956, 0.8645, 0.4005, 0.887, 0.4654, 0.8129, 0.5504, 0.8129, 0.5504, 0.7679, 0.7082, 0.7431, 0.7217, 0.7702, 0.7206, 0.7431, 0.7217, 0.7679, 0.7082, 0.8816, 0.6985, 0.7702, 0.7206, 0.7679, 0.7082, 0.7679, 0.7082, 0.9206, 0.6085, 0.8816, 0.6985, 0.7431, 0.7217, 0.7702, 0.7206, 1.029, 0.7536, 0.9378, 0.8048, 0.8771, 0.7926, 0.7431, 0.7217, 1.029, 0.7536, 0.9378, 0.8048, 0.7431, 0.7217, 0.7702, 0.7206, 0.8816, 0.6985, 1.029, 0.7536, 1.029, 0.7536, 0.3264, 0.7758, 0.9378, 0.8048, 0.3264, 0.7758, 0.279, 0.7663, 0.0175, 0.7405, 1.029, 0.7536, 0.279, 0.7663, 0.3264, 0.7758, 1.029, 0.7536, 0.0175, 0.7405, 0.279, 0.7663, 0.0175, 0.7405, 1.029, 0.7536, 1.219, 0.7712, 0.0175, 0.7405, -0.863, 0.7712, -0.4651, 0.7622, 0.06238, 0.624, 0.0175, 0.7405, -0.09105, 0.6302, 0.06238, 0.624, -0.09105, 0.6302, -0.08497, 0.583, 0.01791, 0.3635, -0.008104, 0.6065, -0.006985, 0.5861, 0.01791, 0.3635, -0.006985, 0.5861, -0.03949, 0.5907, 0.992, 0.2983, 1.022, 0.458, 0.7665, 0.3199, 1.025, 0.4664, 0.9206, 0.6085, 0.9658, 0.4635, 0.9658, 0.4635, 1.022, 0.458, 1.025, 0.4664, 1.088, 0.5559, 0.8816, 0.6985, 0.9206, 0.6085, 1.135, 0.4424, 1.088, 0.5559, 0.9206, 0.6085, 0.9206, 0.6085, 1.025, 0.4664, 1.114, 0.4005, 0.9206, 0.6085, 1.114, 0.4005, 1.135, 0.4424, 0.8816, 0.6985, 1.088, 0.5559, 1.029, 0.7536, 1.185, 0.7394, 1.029, 0.7536, 1.088, 0.5559, 1.145, 0.5944, 1.185, 0.7394, 1.088, 0.5559, 1.166, 0.5196, 1.145, 0.5944, 1.088, 0.5559, 1.088, 0.5559, 1.135, 0.4424, 1.166, 0.5196, 1.029, 0.7536, 1.185, 0.7394, 1.219, 0.7712, 1.185, 0.7394, 1.145, 0.5944, 1.211, 0.5438, 1.282, 0.5727, 1.219, 0.7712, 1.185, 0.7394, 1.185, 0.7394, 1.211, 0.5438, 1.282, 0.5727, 1.145, 0.5944, 1.166, 0.5196, 1.211, 0.5438, 1.282, 0.5727, 1.617, 0.7622, 1.219, 0.7712, -0.4651, 0.7622, -0.6485, 0.6633, 0.0175, 0.7405, 1.282, 0.5727, 1.433, 0.6633, 1.617, 0.7622, -0.2416, 0.6106, 0.0175, 0.7405, -0.6485, 0.6633, 1.444, 0.6456, 1.84, 0.6106, 1.433, 0.6633, 0.0175, 0.7405, -0.2416, 0.6106, -0.09105, 0.6302, -0.2416, 0.6106, -0.6374, 0.6456, -0.2936, 0.6908, -0.008104, 0.6065, -0.05847, 0.6042, -0.006985, 0.5861, -0.03949, 0.5907, -0.006985, 0.5861, -0.05847, 0.6042, -0.1061, 0.6455, -0.03949, 0.5907, -0.05847, 0.6042, -0.03949, 0.5907, -0.1061, 0.6455, -0.1225, 0.4487, 1.022, 0.458, 0.992, 0.2983, 1.025, 0.4664, 1.118, 0.2822, 1.025, 0.4664, 0.992, 0.2983, 1.118, 0.2822, 1.114, 0.4005, 1.025, 0.4664, 1.118, 0.2822, 1.16, 0.4004, 1.114, 0.4005, 1.114, 0.4005, 1.16, 0.4004, 1.164, 0.4006, 1.114, 0.4005, 1.164, 0.4006, 1.135, 0.4424, 1.16, 0.4004, 1.118, 0.2822, 1.223, 0.2792, 1.199, 0.5833, 1.164, 0.4006, 1.16, 0.4004, 1.223, 0.2792, 1.199, 0.5833, 1.16, 0.4004, -0.3812, 0.6902, -0.2936, 0.6908, -0.6374, 0.6456, 1.6, 0.6646, 1.701, 0.6902, 1.444, 0.6456, 1.444, 0.6456, 1.442, 0.5611, 1.6, 0.6646, -0.4854, 0.6358, -0.3038, 0.5726, -0.3812, 0.6902, -0.3812, 0.6902, -0.4819, 0.6646, -0.4854, 0.6358, -0.3038, 0.5726, -0.4854, 0.6358, -0.4129, 0.5262, 1.223, 0.2792, 1.232, 0.572, 1.199, 0.5833, 1.232, 0.572, 1.223, 0.2792, 1.299, 0.5978, 1.29, 0.33, 1.299, 0.5978, 1.223, 0.2792, 1.29, 0.33, 1.325, 0.5812, 1.299, 0.5978, 1.372, 0.6455, 1.354, 0.3106, 1.432, 0.541, 1.29, 0.33, 1.354, 0.3106, 1.372, 0.6455, 1.372, 0.6455, 1.432, 0.541, 1.442, 0.5611, 1.372, 0.6455, 1.325, 0.5812, 1.29, 0.33, 1.453, 0.5355, 1.432, 0.541, 1.354, 0.3106, 1.6, 0.6646, 1.442, 0.5611, 1.432, 0.541, 1.453, 0.5355, 1.6, 0.6646, 1.432, 0.541, 1.453, 0.5355, 1.596, 0.6358, 1.6, 0.6646, 1.492, 0.234, 1.669, 0.5262, 1.596, 0.6358, -0.4129, 0.5262, -0.5896, 0.234, -0.4369, 0.5151, 0.1624, 0.2361, 0.2278, 0.2956, 0.01791, 0.3635, 0.2278, 0.2956, 0.4338, 0.1616, 0.5175, 0.2804, 0.4338, 0.1616, 0.4874, 0.1621, 0.5175, 0.2804, 0.6586, 0.1423, 0.8261, 0.2008, 0.7665, 0.3199, 0.8261, 0.2008, 0.9207, 0.1296, 0.9658, 0.1924, 0.8261, 0.2008, 0.9658, 0.1924, 0.7665, 0.3199, 0.9658, 0.4635, 0.9206, 0.6085, 0.887, 0.4654, -0.3891, 0.5108, -0.3648, 0.4575, -0.1773, 0.4936, -0.1061, 0.6455, -0.1773, 0.4936, -0.1225, 0.4487, -0.365, 0.2062, -0.3893, 0.1595, -0.2472, 0.1461, -0.365, 0.2062, -0.2472, 0.1461, -0.1225, 0.4487, -0.365, 0.2062, -0.1225, 0.4487, -0.33, 0.3525, -0.33, 0.3525, -0.1225, 0.4487, -0.1773, 0.4936, -0.33, 0.3525, -0.1773, 0.4936, -0.3648, 0.4575, 1.354, 0.3106, 1.411, 0.2798, 1.453, 0.5355, 1.411, 0.2798, 1.445, 0.2818, 1.453, 0.5355, -0.005226, 0.2232, 0.01791, 0.3635, -0.1225, 0.4487, -0.1225, 0.4487, 0.01791, 0.3635, -0.03949, 0.5907, 1.596, 0.6358, 1.453, 0.5355, 1.492, 0.234, 1.492, 0.234, 1.592, 0.2608, 1.645, 0.5151, -0.4369, 0.5151, -0.4896, 0.2608, -0.3891, 0.5108, -0.3891, 0.5108, -0.4896, 0.2608, -0.3648, 0.4575, -0.3893, 0.1595, -0.365, 0.2062, -0.4896, 0.2608, -0.3812, 0.6902, -0.3038, 0.5726, -0.2936, 0.6908, -0.2416, 0.6106, -0.2936, 0.6908, -0.3038, 0.5726, -0.09105, 0.6302, -0.2416, 0.6106, -0.3038, 0.5726, -0.09105, 0.6302, -0.3038, 0.5726, -0.2461, 0.6233, -0.08497, 0.583, -0.09105, 0.6302, -0.2461, 0.6233, -0.08497, 0.583, -0.008104, 0.6065, 0.06238, 0.624, 0.2771, 0.6396, 0.06238, 0.624, 0.1207, 0.3828, 0.06238, 0.624, -0.008104, 0.6065, 0.01791, 0.3635, 0.06238, 0.624, 0.01791, 0.3635, 0.1207, 0.3828, 0.03714, 0.2163, -0.02058, 0.1778, -0.08507, 0.1094, -0.02058, 0.1778, -0.1061, 0.1148, -0.08507, 0.1094, -0.08507, 0.1094, -0.1061, 0.1148, -0.2472, 0.1461, -0.2371, 0.01441, -0.08507, 0.1094, -0.3042, 0.09304, -0.3042, 0.09304, -0.3816, 0.06297, -0.2371, 0.01441, -0.3816, 0.06297, -0.4767, 0.07212, -0.2371, 0.01441, -0.2371, 0.01441, -0.4767, 0.07212, -0.6823, 0.02407, 1.399, 0.02407, 1.605, 0.07212, 1.442, 0.1033, 1.399, 0.02407, 1.442, 0.1033, 1.282, 0.07032, 1.442, 0.1033, 1.372, 0.09657, 1.282, 0.07032, 1.372, 0.09657, 1.313, 0.1083, 1.282, 0.07032, 1.185, 0.02715, 1.282, 0.07032, 1.126, 0.07752, -0.008104, 0.6065, -0.08497, 0.583, -0.05847, 0.6042, -0.1773, 0.4936, -0.1061, 0.6455, -0.2895, 0.5343, -0.2461, 0.6233, -0.2895, 0.5343, -0.1061, 0.6455, -0.1061, 0.6455, -0.05847, 0.6042, -0.2461, 0.6233, -0.05847, 0.6042, -0.08497, 0.583, -0.2461, 0.6233, 1.222, 0.634, 1.372, 0.6455, 1.166, 0.5196, 1.433, 0.6633, 1.282, 0.5727, 1.444, 0.6456, 1.282, 0.5727, 1.442, 0.5611, 1.444, 0.6456, 1.442, 0.5611, 1.282, 0.5727, 1.372, 0.6455, 1.164, 0.1802, 1.118, 0.2822, 1.025, 0.1861, 0.8448, 0.04541, 1.088, 0.08356, 0.9049, 0.1076, 0.9049, 0.1076, 1.088, 0.08356, 0.9207, 0.1296, 0.9742, 0.126, 0.9207, 0.1296, 1.088, 0.08356, 0.9742, 0.126, 1.088, 0.08356, 1.025, 0.1861, 1.282, 0.07032, 1.313, 0.1083, 1.222, 0.1064, 1.282, 0.07032, 1.222, 0.1064, 1.126, 0.07752, 1.088, 0.08356, 1.126, 0.07752, 1.222, 0.1064, 1.222, 0.1064, 1.209, 0.1235, 1.088, 0.08356, 1.088, 0.08356, 1.209, 0.1235, 1.025, 0.1861, 1.209, 0.1235, 1.199, 0.1537, 1.164, 0.1802, 1.209, 0.1235, 1.164, 0.1802, 1.025, 0.1861, 1.222, 0.634, 1.166, 0.5196, 1.199, 0.5833, 1.199, 0.5833, 1.166, 0.5196, 1.164, 0.4006, 1.164, 0.4006, 1.166, 0.5196, 1.135, 0.4424, 1.022, 0.458, 0.9658, 0.4635, 0.7665, 0.3199, 0.8645, 0.4005, 0.7665, 0.3199, 0.9658, 0.4635, 0.9658, 0.4635, 0.887, 0.4654, 0.8645, 0.4005, 1.453, 0.1291, 1.596, 0.1074, 1.445, 0.2818, 1.445, 0.2818, 1.492, 0.234, 1.453, 0.5355, 0.3321, 0.6561, 0.0175, 0.7405, 0.2771, 0.6396, 1.313, 0.1083, 1.266, 0.1226, 1.222, 0.1064, -0.4371, 0.1538, -0.4132, 0.1398, -0.3893, 0.1595, 1.232, 0.572, 1.299, 0.5978, 1.266, 0.6157, -0.4129, 0.5262, -0.4369, 0.5151, -0.3891, 0.5108])
_uv.active_render = True
_uv = me_cmdl_9dfe6747.uv_layers.new(name='UV_1')
_uv.uv.foreach_set('vector', [1.281, 0.1829, 1.266, 0.1226, 1.299, 0.1692, 1.266, 0.1226, 1.313, 0.1083, 1.299, 0.1692, 1.299, 0.1692, 1.313, 0.1083, 1.325, 0.1861, 1.313, 0.1083, 1.372, 0.09657, 1.325, 0.1861, 0.6586, 0.1423, 0.4874, 0.1621, 0.4847, 0.1051, 0.6586, 0.1423, 0.4847, 0.1051, 0.6373, 0.08473, 1.218, 0.005162, 1.029, 0.01723, 2.059, 0.03074, 1.218, 0.005162, 2.059, 0.03074, 1.314, 0.005785, -0.02058, 0.1778, 0.03714, 0.2163, -0.005226, 0.2232, -0.02058, 0.1778, -0.005226, 0.2232, -0.0293, 0.1889, 1.025, 0.1861, 1.022, 0.205, 0.9658, 0.1924, 1.025, 0.1861, 0.9658, 0.1924, 0.9914, 0.1796, 1.022, 0.205, 1.025, 0.1861, 1.118, 0.2822, 1.022, 0.205, 1.118, 0.2822, 0.992, 0.2983, 1.228, 0.1381, 1.281, 0.1829, 1.244, 0.1822, 1.228, 0.1381, 1.244, 0.1822, 1.232, 0.1957, 1.228, 0.1381, 1.232, 0.1957, 1.199, 0.1537, 1.209, 0.1235, 1.222, 0.1064, 1.266, 0.1226, 1.209, 0.1235, 1.266, 0.1226, 1.228, 0.1381, 1.209, 0.1235, 1.228, 0.1381, 1.199, 0.1537, -0.08507, 0.1094, -0.3893, 0.1595, -0.4132, 0.1398, -0.08507, 0.1094, -0.4132, 0.1398, -0.4254, 0.1313, 0.5413, 0.4904, 0.7091, 0.4728, 0.7103, 0.487, 0.5413, 0.4904, 0.7103, 0.487, 0.5645, 0.5008, 0.3389, 0.4802, 0.3343, 0.49, 0.2711, 0.4831, 0.3389, 0.4802, 0.2711, 0.4831, 0.3002, 0.4744, 0.5624, 0.6726, 0.6369, 0.6628, 0.7431, 0.7217, 0.5624, 0.6726, 0.7431, 0.7217, 0.4804, 0.6748, 0.3439, 0.7453, 0.8771, 0.7926, 0.9378, 0.8048, 0.3439, 0.7453, 0.9378, 0.8048, 0.3264, 0.7758, 0.8129, 0.5504, 0.887, 0.4654, 0.9206, 0.6085, 0.8129, 0.5504, 0.9206, 0.6085, 0.7679, 0.7082, 1.222, 0.634, 1.199, 0.5833, 1.232, 0.572, 1.222, 0.634, 1.232, 0.572, 1.266, 0.6157, 1.222, 0.634, 1.266, 0.6157, 1.372, 0.6455, -0.2895, 0.5343, -0.2461, 0.6233, -0.3038, 0.5726, -0.2895, 0.5343, -0.3038, 0.5726, -0.4129, 0.5262, 1.372, 0.6455, 1.266, 0.6157, 1.299, 0.5978, 1.372, 0.6455, 1.299, 0.5978, 1.325, 0.5812, -0.2895, 0.5343, -0.4129, 0.5262, -0.3891, 0.5108, -0.2895, 0.5343, -0.3891, 0.5108, -0.1773, 0.4936, 0.6586, 0.1423, 0.7665, 0.3199, 0.5175, 0.2804, 0.6586, 0.1423, 0.5175, 0.2804, 0.4874, 0.1621, 0.2713, 0.1718, 0.3004, 0.1877, 0.2675, 0.2238, 0.2713, 0.1718, 0.2675, 0.2238, 0.1639, 0.1764, -0.33, 0.3525, -0.3648, 0.4575, -0.4896, 0.2608, -0.33, 0.3525, -0.4896, 0.2608, -0.365, 0.2062, 1.211, 0.5438, 1.166, 0.5196, 1.372, 0.6455, 1.211, 0.5438, 1.372, 0.6455, 1.282, 0.5727, 0.4874, 0.1621, 0.4338, 0.1616, 0.397, 0.1323, 0.397, 0.1323, 0.4847, 0.1051, 0.4874, 0.1621, 0.2675, 0.2238, 0.3004, 0.1877, 0.4037, 0.1797, 0.4037, 0.1797, 0.3004, 0.1877, 0.3625, 0.1345, 0.4037, 0.1797, 0.4338, 0.1616, 0.2675, 0.2238, 0.3625, 0.1345, 0.4338, 0.1616, 0.4037, 0.1797, 0.2713, 0.1718, 0.3625, 0.1345, 0.3004, 0.1877, 0.4847, 0.1051, 0.7435, 0.03976, 0.6373, 0.08473, 0.6373, 0.08473, 0.7435, 0.03976, 0.8261, 0.2008, 0.8261, 0.2008, 0.6586, 0.1423, 0.6373, 0.08473, 0.1764, 0.06854, 1.029, 0.01723, 0.336, 0.01067, 0.1172, 0.05642, 1.029, 0.01723, 0.1764, 0.06854, 0.1764, 0.06854, 0.3625, 0.1345, 0.2713, 0.1718, 0.476, 0.03883, 0.3625, 0.1345, 0.1764, 0.06854, 0.1764, 0.06854, 0.2713, 0.1718, 0.1172, 0.05642, 0.336, 0.01067, 0.476, 0.03883, 0.1764, 0.06854, 0.7435, 0.03976, 0.4555, 0.003201, 1.029, 0.01723, 0.476, 0.03883, 0.4555, 0.003201, 0.7435, 0.03976, 0.7435, 0.03976, 1.029, 0.01723, 0.7705, 0.04938, 0.7435, 0.03976, 0.4847, 0.1051, 0.397, 0.1323, 0.7435, 0.03976, 0.397, 0.1323, 0.476, 0.03883, 0.7682, 0.05936, 0.8261, 0.2008, 0.7435, 0.03976, 0.7705, 0.04938, 0.7682, 0.05936, 0.7435, 0.03976, 0.336, 0.01067, 1.029, 0.01723, 0.4555, 0.003201, 0.4555, 0.003201, 0.476, 0.03883, 0.336, 0.01067, 0.9658, 0.1924, 1.022, 0.205, 0.7665, 0.3199, 0.7665, 0.3199, 1.022, 0.205, 0.992, 0.2983, 0.9207, 0.1296, 0.8261, 0.2008, 0.856, 0.1073, 0.9207, 0.1296, 0.856, 0.1073, 0.9049, 0.1076, 0.9914, 0.1796, 0.9658, 0.1924, 0.9207, 0.1296, 0.9742, 0.126, 0.9914, 0.1796, 0.9207, 0.1296, 0.1172, 0.05642, -0.02261, 0.03074, -1.053, 0.01723, 0.8448, 0.04541, 0.7705, 0.04938, 1.029, 0.01723, 1.088, 0.08356, 0.8448, 0.04541, 1.029, 0.01723, 1.126, 0.07752, 1.088, 0.08356, 1.029, 0.01723, 1.185, 0.02715, 1.126, 0.07752, 1.029, 0.01723, 1.218, 0.005162, 1.185, 0.02715, 1.029, 0.01723, -0.02261, 0.03074, 0.1172, 0.05642, 0.08104, 0.06156, -0.02261, 0.03074, 0.08104, 0.06156, 0.03714, 0.2163, -0.02261, 0.03074, 0.03714, 0.2163, -0.08507, 0.1094, -0.2371, 0.01441, -0.768, 0.005785, -0.02261, 0.03074, -0.08507, 0.1094, -0.2371, 0.01441, -0.02261, 0.03074, 0.03714, 0.2163, 0.01791, 0.3635, -0.005226, 0.2232, 1.282, 0.07032, 1.185, 0.02715, 1.218, 0.005162, 1.282, 0.07032, 1.218, 0.005162, 1.314, 0.005785, 1.282, 0.07032, 1.314, 0.005785, 1.399, 0.02407, -0.1481, 0.236, -0.2472, 0.1461, -0.1061, 0.1148, -0.1061, 0.1148, -0.02058, 0.1778, -0.0293, 0.1889, -0.1061, 0.1148, -0.0293, 0.1889, -0.1481, 0.236, 1.223, 0.2792, 1.118, 0.2822, 1.199, 0.1537, 1.199, 0.1537, 1.118, 0.2822, 1.164, 0.1802, 1.232, 0.1957, 1.223, 0.2792, 1.199, 0.1537, 1.281, 0.1829, 1.228, 0.1381, 1.266, 0.1226, 1.411, 0.2798, 1.325, 0.1861, 1.372, 0.09657, 1.464, 0.1297, 1.411, 0.2798, 1.372, 0.09657, 1.372, 0.09657, 1.442, 0.1033, 1.464, 0.1297, 1.442, 0.1033, 1.605, 0.07212, 1.599, 0.08319, -0.4823, 0.08319, -0.4767, 0.07212, -0.3816, 0.06297, 1.464, 0.1297, 1.442, 0.1033, 1.599, 0.08319, -0.4823, 0.08319, -0.3816, 0.06297, -0.3042, 0.09304, -0.4823, 0.08319, -0.3042, 0.09304, -0.4857, 0.1074, 1.453, 0.1291, 1.464, 0.1297, 1.599, 0.08319, 1.596, 0.1074, 1.453, 0.1291, 1.599, 0.08319, -0.2472, 0.1461, -0.3893, 0.1595, -0.08507, 0.1094, -0.2472, 0.1461, -0.1481, 0.236, -0.1225, 0.4487, 1.325, 0.1861, 1.411, 0.2798, 1.354, 0.3106, 1.29, 0.33, 1.299, 0.1692, 1.325, 0.1861, 1.354, 0.3106, 1.29, 0.33, 1.325, 0.1861, 1.411, 0.2798, 1.464, 0.1297, 1.453, 0.1291, 1.411, 0.2798, 1.453, 0.1291, 1.445, 0.2818, 1.445, 0.2818, 1.596, 0.1074, 1.492, 0.234, 1.492, 0.234, 1.596, 0.1074, 1.656, 0.1313, -0.5896, 0.234, -0.4254, 0.1313, -0.4132, 0.1398, -0.5896, 0.234, -0.4132, 0.1398, -0.4371, 0.1538, 1.492, 0.234, 1.645, 0.1538, 1.592, 0.2858, -0.4896, 0.2608, -0.4371, 0.1538, -0.3893, 0.1595, 0.2278, 0.2956, 0.2675, 0.2238, 0.4338, 0.1616, 0.3625, 0.1345, 0.397, 0.1323, 0.4338, 0.1616, 0.2675, 0.2238, 0.2278, 0.2956, 0.1624, 0.2361, 0.1624, 0.2361, 0.1639, 0.1764, 0.2675, 0.2238, 0.397, 0.1323, 0.3625, 0.1345, 0.476, 0.03883, 0.2713, 0.1718, 0.1639, 0.1764, 0.03714, 0.2163, 0.03714, 0.2163, 0.1172, 0.05642, 0.2713, 0.1718, 0.1639, 0.1764, 0.1624, 0.2361, 0.03714, 0.2163, 0.01791, 0.3635, 0.03714, 0.2163, 0.1624, 0.2361, 0.7682, 0.05936, 0.856, 0.1073, 0.8261, 0.2008, 0.856, 0.1073, 0.8154, 0.07784, 0.9049, 0.1076, 0.7682, 0.05936, 0.8154, 0.07784, 0.856, 0.1073, 0.7682, 0.05936, 0.9049, 0.1076, 0.8154, 0.07784, 0.9049, 0.1076, 0.7682, 0.05936, 0.8448, 0.04541, 0.7682, 0.05936, 0.7705, 0.04938, 0.8448, 0.04541, 0.03714, 0.2163, 0.08104, 0.06156, 0.1172, 0.05642, -0.1225, 0.4487, -0.0293, 0.1889, -0.005226, 0.2232, 0.9914, 0.1796, 0.9742, 0.126, 1.025, 0.1861, 1.845, 0.01441, 1.399, 0.02407, 1.314, 0.005785, -0.1225, 0.4487, -0.1481, 0.236, -0.0293, 0.1889, -0.4254, 0.1313, -0.3042, 0.09304, -0.08507, 0.1094, -0.4254, 0.1313, -0.4857, 0.1074, -0.3042, 0.09304, 1.223, 0.2792, 1.232, 0.1957, 1.29, 0.33, 1.232, 0.1957, 1.244, 0.1822, 1.29, 0.33, 1.244, 0.1822, 1.281, 0.1829, 1.29, 0.33, 1.281, 0.1829, 1.299, 0.1692, 1.29, 0.33, 0.7103, 0.487, 0.7091, 0.4728, 0.5175, 0.2804, 0.8129, 0.5504, 0.5645, 0.5008, 0.7103, 0.487, 0.7103, 0.487, 0.8234, 0.4006, 0.8129, 0.5504, 0.5175, 0.2804, 0.8234, 0.4006, 0.7103, 0.487, 0.7091, 0.4728, 0.5413, 0.4904, 0.5175, 0.2804, 0.5413, 0.4904, 0.5645, 0.5008, 0.4871, 0.4407, 0.5413, 0.4904, 0.4871, 0.4407, 0.5175, 0.2804, 0.5497, 0.5072, 0.4871, 0.4407, 0.5645, 0.5008, 0.6369, 0.6628, 0.5497, 0.5072, 0.5645, 0.5008, 0.8129, 0.5504, 0.6369, 0.6628, 0.5645, 0.5008, 0.4844, 0.6088, 0.4871, 0.4407, 0.5497, 0.5072, 0.3967, 0.5093, 0.4871, 0.4407, 0.4844, 0.6088, 0.4844, 0.6088, 0.5497, 0.5072, 0.5624, 0.6726, 0.4804, 0.6748, 0.3967, 0.5093, 0.4844, 0.6088, 0.4844, 0.6088, 0.5624, 0.6726, 0.4804, 0.6748, 0.4871, 0.4407, 0.3967, 0.5093, 0.3622, 0.5584, 0.4871, 0.4407, 0.3622, 0.5584, 0.4035, 0.4948, 0.4871, 0.4407, 0.4035, 0.4948, 0.2444, 0.3589, 0.4871, 0.4407, 0.2444, 0.3589, 0.5175, 0.2804, 0.5497, 0.5072, 0.6369, 0.6628, 0.5624, 0.6726, 0.4804, 0.6748, 0.3622, 0.5584, 0.3967, 0.5093, 0.3389, 0.4802, 0.4035, 0.4948, 0.3622, 0.5584, 0.3622, 0.5584, 0.3343, 0.49, 0.3389, 0.4802, 0.3321, 0.6561, 0.3343, 0.49, 0.3622, 0.5584, 0.3622, 0.5584, 0.4804, 0.6748, 0.3321, 0.6561, 0.4035, 0.4948, 0.3389, 0.4802, 0.2444, 0.3589, 0.2771, 0.6396, 0.2711, 0.4831, 0.3343, 0.49, 0.3343, 0.49, 0.3321, 0.6561, 0.2771, 0.6396, 0.3389, 0.4802, 0.3002, 0.4744, 0.2444, 0.3589, 0.2444, 0.3589, 0.3002, 0.4744, 0.2711, 0.4831, 0.1207, 0.3828, 0.2444, 0.3589, 0.2711, 0.4831, 0.2711, 0.4831, 0.2771, 0.6396, 0.1207, 0.3828, 0.2444, 0.3589, 0.1207, 0.3828, 0.2278, 0.2956, 0.2278, 0.2956, 0.5175, 0.2804, 0.2444, 0.3589, 0.8234, 0.4006, 0.8645, 0.4005, 0.8129, 0.5504, 0.7665, 0.3199, 0.8645, 0.4005, 0.8234, 0.4006, 0.5175, 0.2804, 0.7665, 0.3199, 0.8234, 0.4006, 0.6369, 0.6628, 0.8129, 0.5504, 0.7431, 0.7217, 0.8771, 0.7926, 0.3321, 0.6561, 0.4804, 0.6748, 0.4804, 0.6748, 0.7431, 0.7217, 0.8771, 0.7926, 0.8771, 0.7926, 0.3439, 0.7453, 0.3321, 0.6561, 0.3321, 0.6561, 0.3439, 0.7453, 0.3264, 0.7758, 0.3321, 0.6561, 0.3264, 0.7758, 0.0175, 0.7405, 0.0175, 0.7405, 0.06238, 0.624, 0.2771, 0.6396, 0.1207, 0.3828, 0.01791, 0.3635, 0.2278, 0.2956, 0.8645, 0.4005, 0.887, 0.4654, 0.8129, 0.5504, 0.8129, 0.5504, 0.7679, 0.7082, 0.7431, 0.7217, 0.7702, 0.7206, 0.7431, 0.7217, 0.7679, 0.7082, 0.8816, 0.6985, 0.7702, 0.7206, 0.7679, 0.7082, 0.7679, 0.7082, 0.9206, 0.6085, 0.8816, 0.6985, 0.7431, 0.7217, 0.7702, 0.7206, 1.029, 0.7536, 0.9378, 0.8048, 0.8771, 0.7926, 0.7431, 0.7217, 1.029, 0.7536, 0.9378, 0.8048, 0.7431, 0.7217, 0.7702, 0.7206, 0.8816, 0.6985, 1.029, 0.7536, 1.029, 0.7536, 0.3264, 0.7758, 0.9378, 0.8048, 0.3264, 0.7758, 0.279, 0.7663, 0.0175, 0.7405, 1.029, 0.7536, 0.279, 0.7663, 0.3264, 0.7758, 1.029, 0.7536, 0.0175, 0.7405, 0.279, 0.7663, 0.0175, 0.7405, 1.029, 0.7536, 1.219, 0.7712, 0.0175, 0.7405, -0.863, 0.7712, -0.4651, 0.7622, 0.06238, 0.624, 0.0175, 0.7405, -0.09105, 0.6302, 0.06238, 0.624, -0.09105, 0.6302, -0.08497, 0.583, 0.01791, 0.3635, -0.008104, 0.6065, -0.006985, 0.5861, 0.01791, 0.3635, -0.006985, 0.5861, -0.03949, 0.5907, 0.992, 0.2983, 1.022, 0.458, 0.7665, 0.3199, 1.025, 0.4664, 0.9206, 0.6085, 0.9658, 0.4635, 0.9658, 0.4635, 1.022, 0.458, 1.025, 0.4664, 1.088, 0.5559, 0.8816, 0.6985, 0.9206, 0.6085, 1.135, 0.4424, 1.088, 0.5559, 0.9206, 0.6085, 0.9206, 0.6085, 1.025, 0.4664, 1.114, 0.4005, 0.9206, 0.6085, 1.114, 0.4005, 1.135, 0.4424, 0.8816, 0.6985, 1.088, 0.5559, 1.029, 0.7536, 1.185, 0.7394, 1.029, 0.7536, 1.088, 0.5559, 1.145, 0.5944, 1.185, 0.7394, 1.088, 0.5559, 1.166, 0.5196, 1.145, 0.5944, 1.088, 0.5559, 1.088, 0.5559, 1.135, 0.4424, 1.166, 0.5196, 1.029, 0.7536, 1.185, 0.7394, 1.219, 0.7712, 1.185, 0.7394, 1.145, 0.5944, 1.211, 0.5438, 1.282, 0.5727, 1.219, 0.7712, 1.185, 0.7394, 1.185, 0.7394, 1.211, 0.5438, 1.282, 0.5727, 1.145, 0.5944, 1.166, 0.5196, 1.211, 0.5438, 1.282, 0.5727, 1.617, 0.7622, 1.219, 0.7712, -0.4651, 0.7622, -0.6485, 0.6633, 0.0175, 0.7405, 1.282, 0.5727, 1.433, 0.6633, 1.617, 0.7622, -0.2416, 0.6106, 0.0175, 0.7405, -0.6485, 0.6633, 1.444, 0.6456, 1.84, 0.6106, 1.433, 0.6633, 0.0175, 0.7405, -0.2416, 0.6106, -0.09105, 0.6302, -0.2416, 0.6106, -0.6374, 0.6456, -0.2936, 0.6908, -0.008104, 0.6065, -0.05847, 0.6042, -0.006985, 0.5861, -0.03949, 0.5907, -0.006985, 0.5861, -0.05847, 0.6042, -0.1061, 0.6455, -0.03949, 0.5907, -0.05847, 0.6042, -0.03949, 0.5907, -0.1061, 0.6455, -0.1225, 0.4487, 1.022, 0.458, 0.992, 0.2983, 1.025, 0.4664, 1.118, 0.2822, 1.025, 0.4664, 0.992, 0.2983, 1.118, 0.2822, 1.114, 0.4005, 1.025, 0.4664, 1.118, 0.2822, 1.16, 0.4004, 1.114, 0.4005, 1.114, 0.4005, 1.16, 0.4004, 1.164, 0.4006, 1.114, 0.4005, 1.164, 0.4006, 1.135, 0.4424, 1.16, 0.4004, 1.118, 0.2822, 1.223, 0.2792, 1.199, 0.5833, 1.164, 0.4006, 1.16, 0.4004, 1.223, 0.2792, 1.199, 0.5833, 1.16, 0.4004, -0.3812, 0.6902, -0.2936, 0.6908, -0.6374, 0.6456, 1.6, 0.6646, 1.701, 0.6902, 1.444, 0.6456, 1.444, 0.6456, 1.442, 0.5611, 1.6, 0.6646, -0.4854, 0.6358, -0.3038, 0.5726, -0.3812, 0.6902, -0.3812, 0.6902, -0.4819, 0.6646, -0.4854, 0.6358, -0.3038, 0.5726, -0.4854, 0.6358, -0.4129, 0.5262, 1.223, 0.2792, 1.232, 0.572, 1.199, 0.5833, 1.232, 0.572, 1.223, 0.2792, 1.299, 0.5978, 1.29, 0.33, 1.299, 0.5978, 1.223, 0.2792, 1.29, 0.33, 1.325, 0.5812, 1.299, 0.5978, 1.372, 0.6455, 1.354, 0.3106, 1.432, 0.541, 1.29, 0.33, 1.354, 0.3106, 1.372, 0.6455, 1.372, 0.6455, 1.432, 0.541, 1.442, 0.5611, 1.372, 0.6455, 1.325, 0.5812, 1.29, 0.33, 1.453, 0.5355, 1.432, 0.541, 1.354, 0.3106, 1.6, 0.6646, 1.442, 0.5611, 1.432, 0.541, 1.453, 0.5355, 1.6, 0.6646, 1.432, 0.541, 1.453, 0.5355, 1.596, 0.6358, 1.6, 0.6646, 1.492, 0.234, 1.669, 0.5262, 1.596, 0.6358, -0.4129, 0.5262, -0.5896, 0.234, -0.4369, 0.5151, 0.1624, 0.2361, 0.2278, 0.2956, 0.01791, 0.3635, 0.2278, 0.2956, 0.4338, 0.1616, 0.5175, 0.2804, 0.4338, 0.1616, 0.4874, 0.1621, 0.5175, 0.2804, 0.6586, 0.1423, 0.8261, 0.2008, 0.7665, 0.3199, 0.8261, 0.2008, 0.9207, 0.1296, 0.9658, 0.1924, 0.8261, 0.2008, 0.9658, 0.1924, 0.7665, 0.3199, 0.9658, 0.4635, 0.9206, 0.6085, 0.887, 0.4654, -0.3891, 0.5108, -0.3648, 0.4575, -0.1773, 0.4936, -0.1061, 0.6455, -0.1773, 0.4936, -0.1225, 0.4487, -0.365, 0.2062, -0.3893, 0.1595, -0.2472, 0.1461, -0.365, 0.2062, -0.2472, 0.1461, -0.1225, 0.4487, -0.365, 0.2062, -0.1225, 0.4487, -0.33, 0.3525, -0.33, 0.3525, -0.1225, 0.4487, -0.1773, 0.4936, -0.33, 0.3525, -0.1773, 0.4936, -0.3648, 0.4575, 1.354, 0.3106, 1.411, 0.2798, 1.453, 0.5355, 1.411, 0.2798, 1.445, 0.2818, 1.453, 0.5355, -0.005226, 0.2232, 0.01791, 0.3635, -0.1225, 0.4487, -0.1225, 0.4487, 0.01791, 0.3635, -0.03949, 0.5907, 1.596, 0.6358, 1.453, 0.5355, 1.492, 0.234, 1.492, 0.234, 1.592, 0.2608, 1.645, 0.5151, -0.4369, 0.5151, -0.4896, 0.2608, -0.3891, 0.5108, -0.3891, 0.5108, -0.4896, 0.2608, -0.3648, 0.4575, -0.3893, 0.1595, -0.365, 0.2062, -0.4896, 0.2608, -0.3812, 0.6902, -0.3038, 0.5726, -0.2936, 0.6908, -0.2416, 0.6106, -0.2936, 0.6908, -0.3038, 0.5726, -0.09105, 0.6302, -0.2416, 0.6106, -0.3038, 0.5726, -0.09105, 0.6302, -0.3038, 0.5726, -0.2461, 0.6233, -0.08497, 0.583, -0.09105, 0.6302, -0.2461, 0.6233, -0.08497, 0.583, -0.008104, 0.6065, 0.06238, 0.624, 0.2771, 0.6396, 0.06238, 0.624, 0.1207, 0.3828, 0.06238, 0.624, -0.008104, 0.6065, 0.01791, 0.3635, 0.06238, 0.624, 0.01791, 0.3635, 0.1207, 0.3828, 0.03714, 0.2163, -0.02058, 0.1778, -0.08507, 0.1094, -0.02058, 0.1778, -0.1061, 0.1148, -0.08507, 0.1094, -0.08507, 0.1094, -0.1061, 0.1148, -0.2472, 0.1461, -0.2371, 0.01441, -0.08507, 0.1094, -0.3042, 0.09304, -0.3042, 0.09304, -0.3816, 0.06297, -0.2371, 0.01441, -0.3816, 0.06297, -0.4767, 0.07212, -0.2371, 0.01441, -0.2371, 0.01441, -0.4767, 0.07212, -0.6823, 0.02407, 1.399, 0.02407, 1.605, 0.07212, 1.442, 0.1033, 1.399, 0.02407, 1.442, 0.1033, 1.282, 0.07032, 1.442, 0.1033, 1.372, 0.09657, 1.282, 0.07032, 1.372, 0.09657, 1.313, 0.1083, 1.282, 0.07032, 1.185, 0.02715, 1.282, 0.07032, 1.126, 0.07752, -0.008104, 0.6065, -0.08497, 0.583, -0.05847, 0.6042, -0.1773, 0.4936, -0.1061, 0.6455, -0.2895, 0.5343, -0.2461, 0.6233, -0.2895, 0.5343, -0.1061, 0.6455, -0.1061, 0.6455, -0.05847, 0.6042, -0.2461, 0.6233, -0.05847, 0.6042, -0.08497, 0.583, -0.2461, 0.6233, 1.222, 0.634, 1.372, 0.6455, 1.166, 0.5196, 1.433, 0.6633, 1.282, 0.5727, 1.444, 0.6456, 1.282, 0.5727, 1.442, 0.5611, 1.444, 0.6456, 1.442, 0.5611, 1.282, 0.5727, 1.372, 0.6455, 1.164, 0.1802, 1.118, 0.2822, 1.025, 0.1861, 0.8448, 0.04541, 1.088, 0.08356, 0.9049, 0.1076, 0.9049, 0.1076, 1.088, 0.08356, 0.9207, 0.1296, 0.9742, 0.126, 0.9207, 0.1296, 1.088, 0.08356, 0.9742, 0.126, 1.088, 0.08356, 1.025, 0.1861, 1.282, 0.07032, 1.313, 0.1083, 1.222, 0.1064, 1.282, 0.07032, 1.222, 0.1064, 1.126, 0.07752, 1.088, 0.08356, 1.126, 0.07752, 1.222, 0.1064, 1.222, 0.1064, 1.209, 0.1235, 1.088, 0.08356, 1.088, 0.08356, 1.209, 0.1235, 1.025, 0.1861, 1.209, 0.1235, 1.199, 0.1537, 1.164, 0.1802, 1.209, 0.1235, 1.164, 0.1802, 1.025, 0.1861, 1.222, 0.634, 1.166, 0.5196, 1.199, 0.5833, 1.199, 0.5833, 1.166, 0.5196, 1.164, 0.4006, 1.164, 0.4006, 1.166, 0.5196, 1.135, 0.4424, 1.022, 0.458, 0.9658, 0.4635, 0.7665, 0.3199, 0.8645, 0.4005, 0.7665, 0.3199, 0.9658, 0.4635, 0.9658, 0.4635, 0.887, 0.4654, 0.8645, 0.4005, 1.453, 0.1291, 1.596, 0.1074, 1.445, 0.2818, 1.445, 0.2818, 1.492, 0.234, 1.453, 0.5355, 0.3321, 0.6561, 0.0175, 0.7405, 0.2771, 0.6396, 1.313, 0.1083, 1.266, 0.1226, 1.222, 0.1064, -0.4371, 0.1538, -0.4132, 0.1398, -0.3893, 0.1595, 1.232, 0.572, 1.299, 0.5978, 1.266, 0.6157, -0.4129, 0.5262, -0.4369, 0.5151, -0.3891, 0.5108])
me_cmdl_9dfe6747.materials.append(mat_mat_0_0)
me_cmdl_9dfe6747.use_remesh_fix_poles = True
me_cmdl_9dfe6747.use_remesh_preserve_attributes = False
me_cmdl_9dfe6747.update()

# ---- objects
ob_cmdl_9dfe6747 = bpy.data.objects.new('CMDL_9DFE6747', me_cmdl_9dfe6747)

# ---- transforms, parenting, visibility, modifiers, constraints
ob_cmdl_9dfe6747.location = (0.0, 0.0, 0.0)
ob_cmdl_9dfe6747.show_transparent = True
_m = ob_cmdl_9dfe6747.modifiers.new('Auto Smooth', 'NODES')
_m.node_group = ng_auto_smooth
_gi = [s.identifier for s in ng_auto_smooth.interface.items_tree if s.item_type == 'SOCKET' and s.in_out == 'INPUT']
_m[_gi[1]] = 3.142  # Angle

# ---- collection membership
col_render.objects.link(ob_cmdl_9dfe6747)

# ---- scene / render settings (as saved in the file)
scene.frame_start = 1; scene.frame_end = 250; scene.frame_set(1)
scene.render.engine = 'BLENDER_EEVEE_NEXT'
scene.cycles.sampling_pattern = 'TABULATED_SOBOL'
scene.cycles.use_light_tree = False
scene.view_settings.view_transform = 'Filmic'
bpy.context.view_layer.update()

# ---- added for rendering (the .blend has no active camera and no usable light): camera, sun
cam_auto = bpy.data.cameras.new('AutoCamera')
cam_auto.lens = 50.0
cam_auto.sensor_width = 36.0
cam_auto.clip_end = 1000.0
ob_auto_camera = bpy.data.objects.new('AutoCamera', cam_auto)
scene.collection.objects.link(ob_auto_camera)
ob_auto_camera.location = (1.34739, -1.70834, 1.25148)
ob_auto_camera.rotation_euler = (1.09748, -7.21219e-08, 0.694738)
scene.camera = ob_auto_camera
light_auto_sun = bpy.data.lights.new('AutoSun', 'SUN')
light_auto_sun.energy = 3.0
light_auto_sun.angle = 0.0523599
ob_auto_sun = bpy.data.objects.new('AutoSun', light_auto_sun)
scene.collection.objects.link(ob_auto_sun)
ob_auto_sun.rotation_euler = (0.872665, 0.174533, 0.523599)
bpy.context.view_layer.update()
